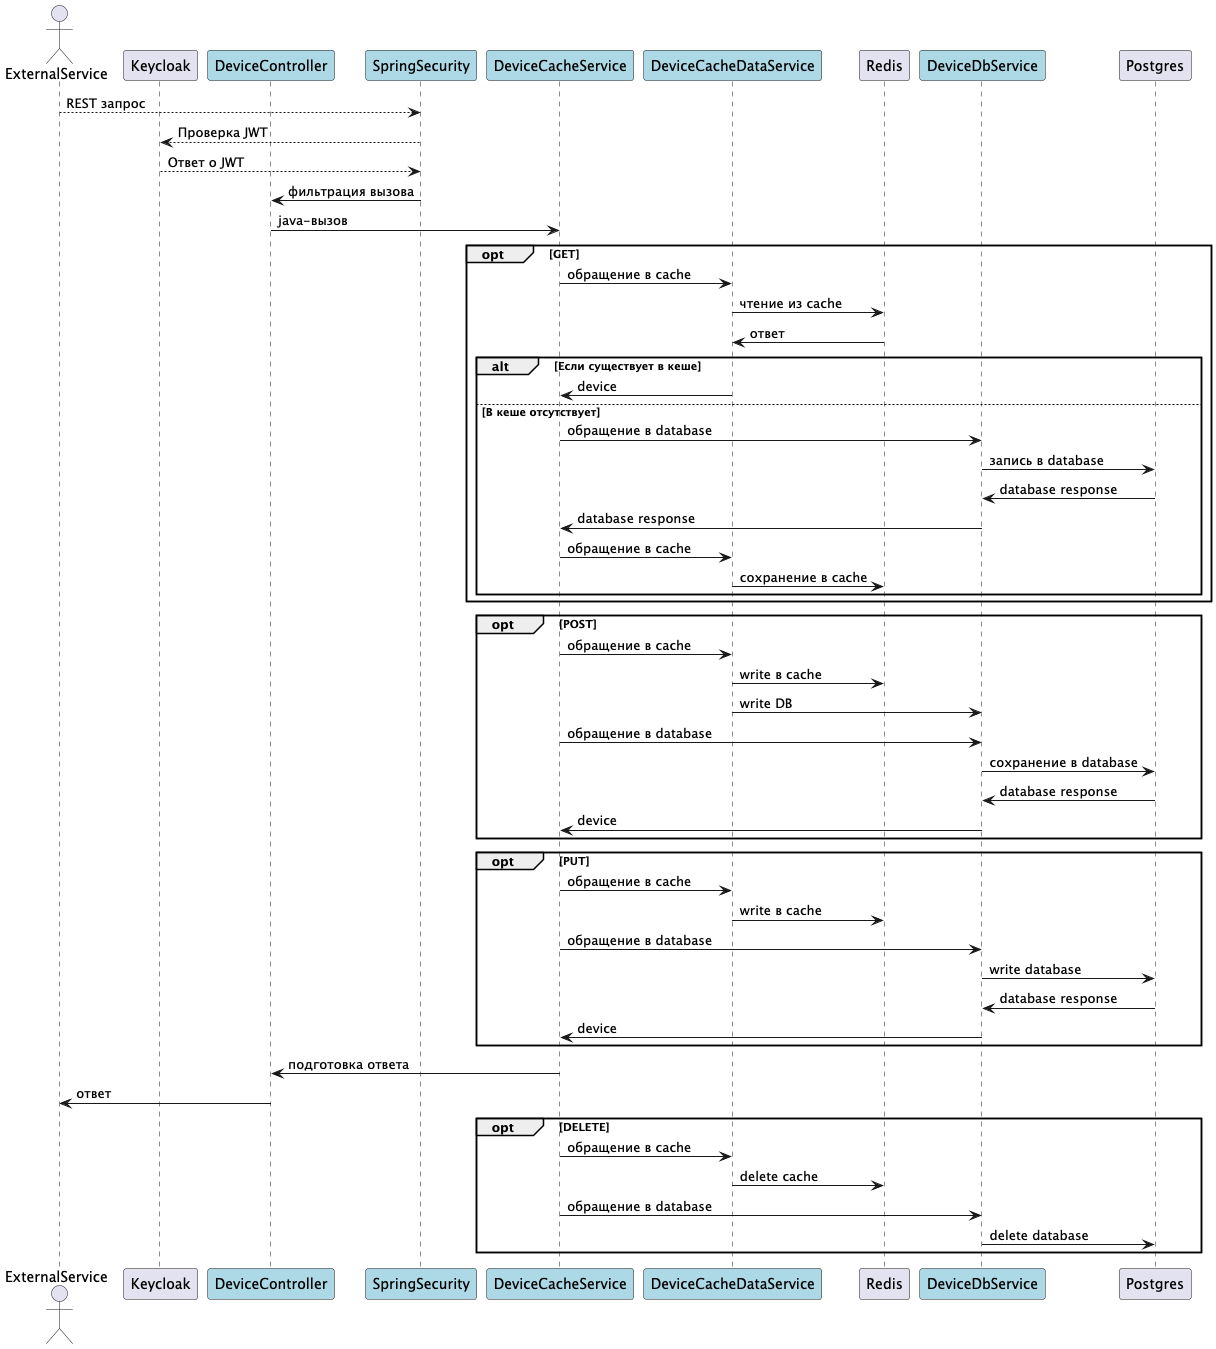

The diagram above was rendered by PlantUML. Its source (embedded in the PNG):
@startuml
actor ExternalService
participant "Keycloak" as KC
participant "DeviceController" as DC #lightblue
participant "SpringSecurity" as SS  #lightblue
participant "DeviceCacheService" as DCS  #lightblue
participant "DeviceCacheDataService" as DCDS #lightblue
participant "Redis" as R
participant "DeviceDbService" as DDBS #lightblue
participant "Postgres" as DB

ExternalService --> SS : REST запрос
SS --> KC : Проверка JWT
KC --> SS : Ответ о JWT
SS -> DC : фильтрация вызова
DC -> DCS : java-вызов
opt GET
    DCS -> DCDS : обращение в cache
    DCDS -> R : чтение из cache
    R -> DCDS : ответ
    alt Если существует в кеше
        DCDS -> DCS : device
    else В кеше отсутствует
    DCS -> DDBS : обращение в database
    DDBS -> DB : запись в database
    DB -> DDBS : database response
    DDBS -> DCS : database response
    DCS -> DCDS : обращение в cache
    DCDS -> R : сохранение в cache
    end
end
opt POST
    DCS -> DCDS : обращение в cache
    DCDS -> R : write в cache
    DCDS -> DDBS : write DB
    DCS -> DDBS : обращение в database
    DDBS -> DB : сохранение в database
    DB -> DDBS : database response
    DDBS -> DCS : device
end
opt PUT
    DCS -> DCDS : обращение в cache
    DCDS -> R : write в cache
    DCS -> DDBS : обращение в database
    DDBS -> DB : write database
    DB -> DDBS : database response
    DDBS -> DCS : device
end
DCS -> DC : подготовка ответа
DC -> ExternalService : ответ
opt DELETE
    DCS -> DCDS : обращение в cache
    DCDS -> R : delete cache
    DCS -> DDBS : обращение в database
    DDBS -> DB : delete database
end


@enduml